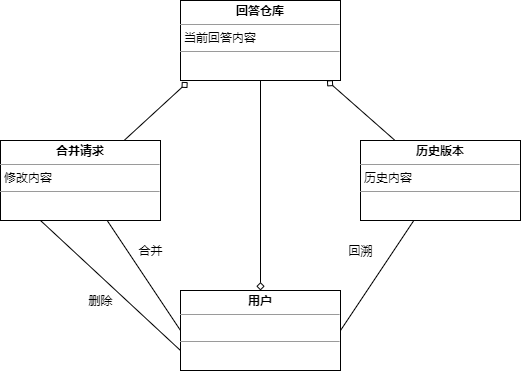

The diagram above was exported from draw.io. Its source (the exported page's mxGraphModel, read from the mxfile embedded in the PNG):
<mxGraphModel dx="1038" dy="547" grid="1" gridSize="10" guides="1" tooltips="1" connect="1" arrows="1" fold="1" page="1" pageScale="1" pageWidth="827" pageHeight="1169" math="0" shadow="0">
  <root>
    <mxCell id="0" />
    <mxCell id="1" parent="0" />
    <mxCell id="22SYNt2In4jB8z-NrKro-11" style="edgeStyle=none;rounded=0;orthogonalLoop=1;jettySize=auto;html=1;entryX=0.5;entryY=0;entryDx=0;entryDy=0;startArrow=none;startFill=0;endArrow=diamond;endFill=0;" edge="1" parent="1" source="22SYNt2In4jB8z-NrKro-5" target="22SYNt2In4jB8z-NrKro-10">
      <mxGeometry relative="1" as="geometry" />
    </mxCell>
    <mxCell id="22SYNt2In4jB8z-NrKro-5" value="&lt;p style=&quot;margin: 0px ; margin-top: 4px ; text-align: center&quot;&gt;&lt;b&gt;回答仓库&lt;/b&gt;&lt;/p&gt;&lt;hr size=&quot;1&quot;&gt;&lt;p style=&quot;margin: 0px ; margin-left: 4px&quot;&gt;当前回答内容&lt;/p&gt;&lt;hr size=&quot;1&quot;&gt;&lt;p style=&quot;margin: 0px ; margin-left: 4px&quot;&gt;&lt;br&gt;&lt;/p&gt;" style="verticalAlign=top;align=left;overflow=fill;fontSize=12;fontFamily=Helvetica;html=1;" vertex="1" parent="1">
      <mxGeometry x="330" y="100" width="160" height="80" as="geometry" />
    </mxCell>
    <mxCell id="22SYNt2In4jB8z-NrKro-8" style="edgeStyle=none;rounded=0;orthogonalLoop=1;jettySize=auto;html=1;entryX=0.045;entryY=1.02;entryDx=0;entryDy=0;entryPerimeter=0;startArrow=none;startFill=0;endArrow=diamond;endFill=0;" edge="1" parent="1" source="22SYNt2In4jB8z-NrKro-6" target="22SYNt2In4jB8z-NrKro-5">
      <mxGeometry relative="1" as="geometry" />
    </mxCell>
    <mxCell id="22SYNt2In4jB8z-NrKro-12" style="edgeStyle=none;rounded=0;orthogonalLoop=1;jettySize=auto;html=1;entryX=0;entryY=0.5;entryDx=0;entryDy=0;startArrow=none;startFill=0;endArrow=none;endFill=0;" edge="1" parent="1" source="22SYNt2In4jB8z-NrKro-6" target="22SYNt2In4jB8z-NrKro-10">
      <mxGeometry relative="1" as="geometry" />
    </mxCell>
    <mxCell id="22SYNt2In4jB8z-NrKro-16" style="edgeStyle=none;rounded=0;orthogonalLoop=1;jettySize=auto;html=1;entryX=0;entryY=0.75;entryDx=0;entryDy=0;startArrow=none;startFill=0;endArrow=none;endFill=0;exitX=0.25;exitY=1;exitDx=0;exitDy=0;" edge="1" parent="1" source="22SYNt2In4jB8z-NrKro-6" target="22SYNt2In4jB8z-NrKro-10">
      <mxGeometry relative="1" as="geometry" />
    </mxCell>
    <mxCell id="22SYNt2In4jB8z-NrKro-6" value="&lt;p style=&quot;margin: 0px ; margin-top: 4px ; text-align: center&quot;&gt;&lt;b&gt;合并请求&lt;/b&gt;&lt;/p&gt;&lt;hr size=&quot;1&quot;&gt;&lt;p style=&quot;margin: 0px ; margin-left: 4px&quot;&gt;修改内容&lt;/p&gt;&lt;hr size=&quot;1&quot;&gt;&lt;p style=&quot;margin: 0px ; margin-left: 4px&quot;&gt;&lt;br&gt;&lt;/p&gt;" style="verticalAlign=top;align=left;overflow=fill;fontSize=12;fontFamily=Helvetica;html=1;" vertex="1" parent="1">
      <mxGeometry x="150" y="240" width="160" height="80" as="geometry" />
    </mxCell>
    <mxCell id="22SYNt2In4jB8z-NrKro-9" style="edgeStyle=none;rounded=0;orthogonalLoop=1;jettySize=auto;html=1;startArrow=none;startFill=0;endArrow=diamond;endFill=0;entryX=0.915;entryY=1;entryDx=0;entryDy=0;entryPerimeter=0;" edge="1" parent="1" source="22SYNt2In4jB8z-NrKro-7" target="22SYNt2In4jB8z-NrKro-5">
      <mxGeometry relative="1" as="geometry" />
    </mxCell>
    <mxCell id="22SYNt2In4jB8z-NrKro-13" style="edgeStyle=none;rounded=0;orthogonalLoop=1;jettySize=auto;html=1;entryX=1;entryY=0.5;entryDx=0;entryDy=0;startArrow=none;startFill=0;endArrow=none;endFill=0;" edge="1" parent="1" source="22SYNt2In4jB8z-NrKro-7" target="22SYNt2In4jB8z-NrKro-10">
      <mxGeometry relative="1" as="geometry" />
    </mxCell>
    <mxCell id="22SYNt2In4jB8z-NrKro-7" value="&lt;p style=&quot;margin: 0px ; margin-top: 4px ; text-align: center&quot;&gt;&lt;b&gt;历史版本&lt;/b&gt;&lt;/p&gt;&lt;hr size=&quot;1&quot;&gt;&lt;p style=&quot;margin: 0px ; margin-left: 4px&quot;&gt;历史内容&lt;/p&gt;&lt;hr size=&quot;1&quot;&gt;&lt;p style=&quot;margin: 0px ; margin-left: 4px&quot;&gt;&lt;br&gt;&lt;/p&gt;" style="verticalAlign=top;align=left;overflow=fill;fontSize=12;fontFamily=Helvetica;html=1;" vertex="1" parent="1">
      <mxGeometry x="510" y="240" width="160" height="80" as="geometry" />
    </mxCell>
    <mxCell id="22SYNt2In4jB8z-NrKro-10" value="&lt;p style=&quot;margin: 0px ; margin-top: 4px ; text-align: center&quot;&gt;&lt;b&gt;用户&lt;/b&gt;&lt;/p&gt;&lt;hr size=&quot;1&quot;&gt;&lt;p style=&quot;margin: 0px ; margin-left: 4px&quot;&gt;&lt;br&gt;&lt;/p&gt;&lt;hr size=&quot;1&quot;&gt;&lt;p style=&quot;margin: 0px ; margin-left: 4px&quot;&gt;&lt;br&gt;&lt;/p&gt;" style="verticalAlign=top;align=left;overflow=fill;fontSize=12;fontFamily=Helvetica;html=1;" vertex="1" parent="1">
      <mxGeometry x="330" y="390" width="160" height="80" as="geometry" />
    </mxCell>
    <mxCell id="22SYNt2In4jB8z-NrKro-14" value="合并" style="text;html=1;align=center;verticalAlign=middle;resizable=0;points=[];autosize=1;" vertex="1" parent="1">
      <mxGeometry x="280" y="340" width="40" height="20" as="geometry" />
    </mxCell>
    <mxCell id="22SYNt2In4jB8z-NrKro-15" value="回溯" style="text;html=1;align=center;verticalAlign=middle;resizable=0;points=[];autosize=1;" vertex="1" parent="1">
      <mxGeometry x="490" y="340" width="40" height="20" as="geometry" />
    </mxCell>
    <mxCell id="22SYNt2In4jB8z-NrKro-17" value="删除" style="text;html=1;align=center;verticalAlign=middle;resizable=0;points=[];autosize=1;" vertex="1" parent="1">
      <mxGeometry x="230" y="390" width="40" height="20" as="geometry" />
    </mxCell>
  </root>
</mxGraphModel>